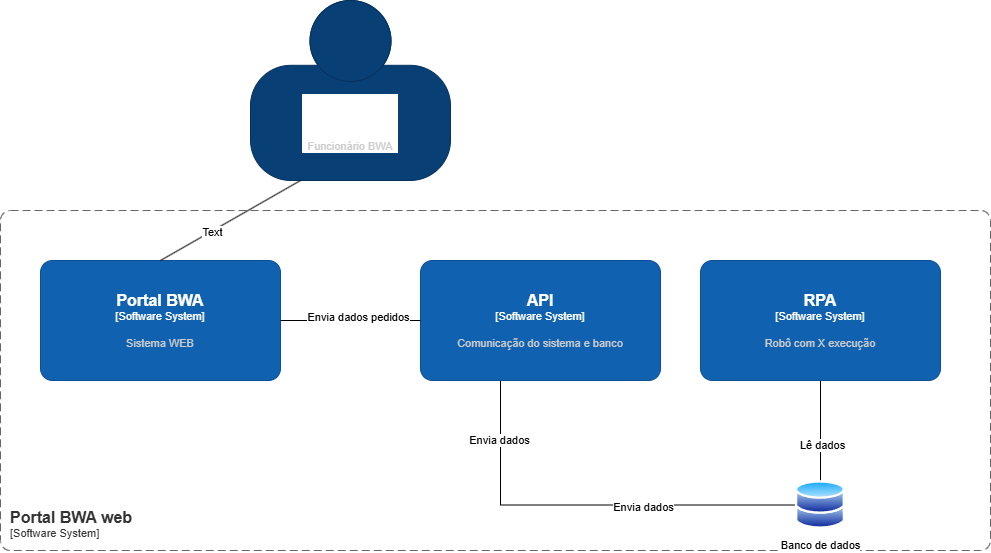

The diagram above was exported from draw.io. Its source (the exported page's mxGraphModel, read from the mxfile embedded in the PNG):
<mxGraphModel dx="1426" dy="785" grid="1" gridSize="10" guides="1" tooltips="1" connect="1" arrows="1" fold="1" page="1" pageScale="1" pageWidth="827" pageHeight="1169" math="0" shadow="0">
  <root>
    <mxCell id="0" />
    <mxCell id="1" parent="0" />
    <object placeholders="1" c4Name="Colaborador" c4Type="Person" c4Description="Funcionário BWA" label="&lt;font style=&quot;font-size: 16px&quot;&gt;&lt;b&gt;%c4Name%&lt;/b&gt;&lt;/font&gt;&lt;div&gt;[%c4Type%]&lt;/div&gt;&lt;br&gt;&lt;div&gt;&lt;font style=&quot;font-size: 11px&quot;&gt;&lt;font color=&quot;#cccccc&quot;&gt;%c4Description%&lt;/font&gt;&lt;/div&gt;" id="BkZ-8dEKW4jKIoXi3gPT-26">
      <mxCell style="html=1;fontSize=11;dashed=0;whiteSpace=wrap;fillColor=#083F75;strokeColor=#06315C;fontColor=#ffffff;shape=mxgraph.c4.person2;align=center;metaEdit=1;points=[[0.5,0,0],[1,0.5,0],[1,0.75,0],[0.75,1,0],[0.5,1,0],[0.25,1,0],[0,0.75,0],[0,0.5,0]];resizable=0;fontFamily=Helvetica;labelBackgroundColor=default;" vertex="1" parent="1">
        <mxGeometry x="300" y="50" width="200" height="180" as="geometry" />
      </mxCell>
    </object>
    <object placeholders="1" c4Name="Portal BWA web" c4Type="SystemScopeBoundary" c4Application="Software System" label="&lt;font style=&quot;font-size: 16px&quot;&gt;&lt;b&gt;&lt;div style=&quot;text-align: left&quot;&gt;%c4Name%&lt;/div&gt;&lt;/b&gt;&lt;/font&gt;&lt;div style=&quot;text-align: left&quot;&gt;[%c4Application%]&lt;/div&gt;" id="BkZ-8dEKW4jKIoXi3gPT-27">
      <mxCell style="rounded=1;fontSize=11;whiteSpace=wrap;html=1;dashed=1;arcSize=20;fillColor=none;strokeColor=#666666;fontColor=#333333;labelBackgroundColor=none;align=left;verticalAlign=bottom;labelBorderColor=none;spacingTop=0;spacing=10;dashPattern=8 4;metaEdit=1;rotatable=0;perimeter=rectanglePerimeter;noLabel=0;labelPadding=0;allowArrows=0;connectable=0;expand=0;recursiveResize=0;editable=1;pointerEvents=0;absoluteArcSize=1;points=[[0.25,0,0],[0.5,0,0],[0.75,0,0],[1,0.25,0],[1,0.5,0],[1,0.75,0],[0.75,1,0],[0.5,1,0],[0.25,1,0],[0,0.75,0],[0,0.5,0],[0,0.25,0]];fontFamily=Helvetica;" vertex="1" parent="1">
        <mxGeometry x="50" y="260" width="990" height="340" as="geometry" />
      </mxCell>
    </object>
    <object placeholders="1" c4Name="Portal BWA" c4Type="Software System" c4Description="Sistema WEB" label="&lt;font style=&quot;font-size: 16px&quot;&gt;&lt;b&gt;%c4Name%&lt;/b&gt;&lt;/font&gt;&lt;div&gt;[%c4Type%]&lt;/div&gt;&lt;br&gt;&lt;div&gt;&lt;font style=&quot;font-size: 11px&quot;&gt;&lt;font color=&quot;#cccccc&quot;&gt;%c4Description%&lt;/font&gt;&lt;/div&gt;" id="BkZ-8dEKW4jKIoXi3gPT-28">
      <mxCell style="rounded=1;whiteSpace=wrap;html=1;labelBackgroundColor=none;fillColor=#1061B0;fontColor=#ffffff;align=center;arcSize=10;strokeColor=#0D5091;metaEdit=1;resizable=0;points=[[0.25,0,0],[0.5,0,0],[0.75,0,0],[1,0.25,0],[1,0.5,0],[1,0.75,0],[0.75,1,0],[0.5,1,0],[0.25,1,0],[0,0.75,0],[0,0.5,0],[0,0.25,0]];fontFamily=Helvetica;fontSize=11;" vertex="1" parent="1">
        <mxGeometry x="90" y="310" width="240" height="120" as="geometry" />
      </mxCell>
    </object>
    <mxCell id="BkZ-8dEKW4jKIoXi3gPT-37" style="edgeStyle=orthogonalEdgeStyle;shape=connector;rounded=0;orthogonalLoop=1;jettySize=auto;html=1;entryX=0;entryY=0.5;entryDx=0;entryDy=0;strokeColor=default;align=center;verticalAlign=middle;fontFamily=Helvetica;fontSize=11;fontColor=default;labelBackgroundColor=default;startFill=0;endArrow=none;" edge="1" parent="1" source="BkZ-8dEKW4jKIoXi3gPT-31" target="BkZ-8dEKW4jKIoXi3gPT-35">
      <mxGeometry relative="1" as="geometry">
        <Array as="points">
          <mxPoint x="550" y="555" />
        </Array>
      </mxGeometry>
    </mxCell>
    <mxCell id="BkZ-8dEKW4jKIoXi3gPT-38" value="Envia dados" style="edgeLabel;html=1;align=center;verticalAlign=middle;resizable=0;points=[];fontFamily=Helvetica;fontSize=11;fontColor=default;labelBackgroundColor=default;" vertex="1" connectable="0" parent="BkZ-8dEKW4jKIoXi3gPT-37">
      <mxGeometry x="-0.7187" y="-2" relative="1" as="geometry">
        <mxPoint as="offset" />
      </mxGeometry>
    </mxCell>
    <mxCell id="BkZ-8dEKW4jKIoXi3gPT-41" value="Envia dados" style="edgeLabel;html=1;align=center;verticalAlign=middle;resizable=0;points=[];fontFamily=Helvetica;fontSize=11;fontColor=default;labelBackgroundColor=default;" vertex="1" connectable="0" parent="BkZ-8dEKW4jKIoXi3gPT-37">
      <mxGeometry x="0.2706" y="-1" relative="1" as="geometry">
        <mxPoint y="1" as="offset" />
      </mxGeometry>
    </mxCell>
    <object placeholders="1" c4Name="API " c4Type="Software System" c4Description="Comunicação do sistema e banco" label="&lt;font style=&quot;font-size: 16px&quot;&gt;&lt;b&gt;%c4Name%&lt;/b&gt;&lt;/font&gt;&lt;div&gt;[%c4Type%]&lt;/div&gt;&lt;br&gt;&lt;div&gt;&lt;font style=&quot;font-size: 11px&quot;&gt;&lt;font color=&quot;#cccccc&quot;&gt;%c4Description%&lt;/font&gt;&lt;/div&gt;" id="BkZ-8dEKW4jKIoXi3gPT-31">
      <mxCell style="rounded=1;whiteSpace=wrap;html=1;labelBackgroundColor=none;fillColor=#1061B0;fontColor=#ffffff;align=center;arcSize=10;strokeColor=#0D5091;metaEdit=1;resizable=0;points=[[0.25,0,0],[0.5,0,0],[0.75,0,0],[1,0.25,0],[1,0.5,0],[1,0.75,0],[0.75,1,0],[0.5,1,0],[0.25,1,0],[0,0.75,0],[0,0.5,0],[0,0.25,0]];fontFamily=Helvetica;fontSize=11;" vertex="1" parent="1">
        <mxGeometry x="470" y="310" width="240" height="120" as="geometry" />
      </mxCell>
    </object>
    <mxCell id="BkZ-8dEKW4jKIoXi3gPT-32" style="edgeStyle=orthogonalEdgeStyle;shape=connector;rounded=0;orthogonalLoop=1;jettySize=auto;html=1;entryX=0;entryY=0.5;entryDx=0;entryDy=0;entryPerimeter=0;strokeColor=default;align=center;verticalAlign=middle;fontFamily=Helvetica;fontSize=11;fontColor=default;labelBackgroundColor=default;startFill=0;endArrow=none;" edge="1" parent="1" source="BkZ-8dEKW4jKIoXi3gPT-28" target="BkZ-8dEKW4jKIoXi3gPT-31">
      <mxGeometry relative="1" as="geometry" />
    </mxCell>
    <mxCell id="BkZ-8dEKW4jKIoXi3gPT-39" value="Envia dados pedidos" style="edgeLabel;html=1;align=center;verticalAlign=middle;resizable=0;points=[];fontFamily=Helvetica;fontSize=11;fontColor=default;labelBackgroundColor=default;" vertex="1" connectable="0" parent="BkZ-8dEKW4jKIoXi3gPT-32">
      <mxGeometry x="0.1" y="4" relative="1" as="geometry">
        <mxPoint as="offset" />
      </mxGeometry>
    </mxCell>
    <mxCell id="BkZ-8dEKW4jKIoXi3gPT-36" style="edgeStyle=orthogonalEdgeStyle;shape=connector;rounded=0;orthogonalLoop=1;jettySize=auto;html=1;entryX=0.5;entryY=0;entryDx=0;entryDy=0;strokeColor=default;align=center;verticalAlign=middle;fontFamily=Helvetica;fontSize=11;fontColor=default;labelBackgroundColor=default;startFill=0;endArrow=none;" edge="1" parent="1" source="BkZ-8dEKW4jKIoXi3gPT-33" target="BkZ-8dEKW4jKIoXi3gPT-35">
      <mxGeometry relative="1" as="geometry" />
    </mxCell>
    <mxCell id="BkZ-8dEKW4jKIoXi3gPT-40" value="Lê dados" style="edgeLabel;html=1;align=center;verticalAlign=middle;resizable=0;points=[];fontFamily=Helvetica;fontSize=11;fontColor=default;labelBackgroundColor=default;" vertex="1" connectable="0" parent="BkZ-8dEKW4jKIoXi3gPT-36">
      <mxGeometry x="0.28" y="1" relative="1" as="geometry">
        <mxPoint as="offset" />
      </mxGeometry>
    </mxCell>
    <object placeholders="1" c4Name="RPA" c4Type="Software System" c4Description="Robô com X execução" label="&lt;font style=&quot;font-size: 16px&quot;&gt;&lt;b&gt;%c4Name%&lt;/b&gt;&lt;/font&gt;&lt;div&gt;[%c4Type%]&lt;/div&gt;&lt;br&gt;&lt;div&gt;&lt;font style=&quot;font-size: 11px&quot;&gt;&lt;font color=&quot;#cccccc&quot;&gt;%c4Description%&lt;/font&gt;&lt;/div&gt;" id="BkZ-8dEKW4jKIoXi3gPT-33">
      <mxCell style="rounded=1;whiteSpace=wrap;html=1;labelBackgroundColor=none;fillColor=#1061B0;fontColor=#ffffff;align=center;arcSize=10;strokeColor=#0D5091;metaEdit=1;resizable=0;points=[[0.25,0,0],[0.5,0,0],[0.75,0,0],[1,0.25,0],[1,0.5,0],[1,0.75,0],[0.75,1,0],[0.5,1,0],[0.25,1,0],[0,0.75,0],[0,0.5,0],[0,0.25,0]];fontFamily=Helvetica;fontSize=11;" vertex="1" parent="1">
        <mxGeometry x="750" y="310" width="240" height="120" as="geometry" />
      </mxCell>
    </object>
    <mxCell id="BkZ-8dEKW4jKIoXi3gPT-35" value="Banco de dados" style="image;aspect=fixed;perimeter=ellipsePerimeter;html=1;align=center;shadow=0;dashed=0;spacingTop=3;image=img/lib/active_directory/databases.svg;fontFamily=Helvetica;fontSize=11;fontColor=default;labelBackgroundColor=default;" vertex="1" parent="1">
      <mxGeometry x="845" y="530" width="50" height="49" as="geometry" />
    </mxCell>
    <mxCell id="BkZ-8dEKW4jKIoXi3gPT-45" style="shape=connector;rounded=0;orthogonalLoop=1;jettySize=auto;html=1;exitX=0.25;exitY=1;exitDx=0;exitDy=0;exitPerimeter=0;entryX=0.5;entryY=0;entryDx=0;entryDy=0;entryPerimeter=0;strokeColor=default;align=center;verticalAlign=middle;fontFamily=Helvetica;fontSize=11;fontColor=default;labelBackgroundColor=default;startFill=0;endArrow=none;" edge="1" parent="1" source="BkZ-8dEKW4jKIoXi3gPT-26" target="BkZ-8dEKW4jKIoXi3gPT-28">
      <mxGeometry relative="1" as="geometry" />
    </mxCell>
    <mxCell id="BkZ-8dEKW4jKIoXi3gPT-46" value="Text" style="edgeLabel;html=1;align=center;verticalAlign=middle;resizable=0;points=[];fontFamily=Helvetica;fontSize=11;fontColor=default;labelBackgroundColor=default;" vertex="1" connectable="0" parent="BkZ-8dEKW4jKIoXi3gPT-45">
      <mxGeometry x="0.2615" y="1" relative="1" as="geometry">
        <mxPoint as="offset" />
      </mxGeometry>
    </mxCell>
  </root>
</mxGraphModel>